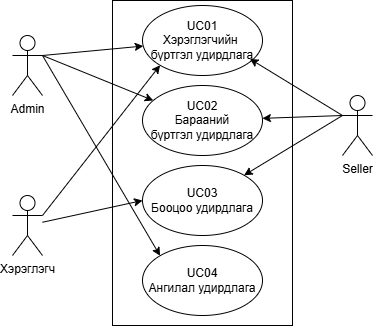

The diagram above was exported from draw.io. Its source (the exported page's mxGraphModel, read from the mxfile embedded in the PNG):
<mxGraphModel dx="1281" dy="562" grid="1" gridSize="10" guides="1" tooltips="1" connect="1" arrows="1" fold="1" page="1" pageScale="1" pageWidth="850" pageHeight="1100" math="0" shadow="0">
  <root>
    <mxCell id="0" />
    <mxCell id="1" parent="0" />
    <mxCell id="g66mYC5OOGOUrHOtoN-7-2" value="Admin" style="shape=umlActor;verticalLabelPosition=bottom;verticalAlign=top;html=1;outlineConnect=0;" vertex="1" parent="1">
      <mxGeometry x="220" y="140" width="30" height="60" as="geometry" />
    </mxCell>
    <mxCell id="g66mYC5OOGOUrHOtoN-7-3" value="Хэрэглэгч" style="shape=umlActor;verticalLabelPosition=bottom;verticalAlign=top;html=1;outlineConnect=0;" vertex="1" parent="1">
      <mxGeometry x="220" y="300" width="30" height="60" as="geometry" />
    </mxCell>
    <mxCell id="g66mYC5OOGOUrHOtoN-7-4" value="Seller" style="shape=umlActor;verticalLabelPosition=bottom;verticalAlign=top;html=1;outlineConnect=0;" vertex="1" parent="1">
      <mxGeometry x="550" y="200" width="30" height="60" as="geometry" />
    </mxCell>
    <mxCell id="g66mYC5OOGOUrHOtoN-7-17" value="" style="rounded=0;whiteSpace=wrap;html=1;" vertex="1" parent="1">
      <mxGeometry x="320" y="105" width="180" height="325" as="geometry" />
    </mxCell>
    <mxCell id="g66mYC5OOGOUrHOtoN-7-18" value="UC01&lt;div&gt;Хэрэглэгчийн&amp;nbsp;&lt;/div&gt;&lt;div&gt;бүртгэл удирдлага&lt;/div&gt;" style="ellipse;whiteSpace=wrap;html=1;" vertex="1" parent="1">
      <mxGeometry x="350" y="110" width="120" height="70" as="geometry" />
    </mxCell>
    <mxCell id="g66mYC5OOGOUrHOtoN-7-19" value="UC02&lt;div&gt;Барааний&lt;/div&gt;&lt;div&gt;бүртгэл удирдлага&lt;/div&gt;" style="ellipse;whiteSpace=wrap;html=1;" vertex="1" parent="1">
      <mxGeometry x="350" y="190" width="120" height="70" as="geometry" />
    </mxCell>
    <mxCell id="g66mYC5OOGOUrHOtoN-7-20" value="UC03&lt;div&gt;&lt;span style=&quot;background-color: transparent; color: light-dark(rgb(0, 0, 0), rgb(255, 255, 255));&quot;&gt;Бооцоо удирдлага&lt;/span&gt;&lt;/div&gt;" style="ellipse;whiteSpace=wrap;html=1;" vertex="1" parent="1">
      <mxGeometry x="350" y="270" width="120" height="70" as="geometry" />
    </mxCell>
    <mxCell id="g66mYC5OOGOUrHOtoN-7-21" value="UC04&lt;div&gt;&lt;div&gt;Ангилал удирдлага&lt;/div&gt;&lt;/div&gt;" style="ellipse;whiteSpace=wrap;html=1;" vertex="1" parent="1">
      <mxGeometry x="350" y="350" width="120" height="70" as="geometry" />
    </mxCell>
    <mxCell id="g66mYC5OOGOUrHOtoN-7-22" value="" style="endArrow=classic;html=1;rounded=0;exitX=1;exitY=0.3333333333333333;exitDx=0;exitDy=0;exitPerimeter=0;" edge="1" parent="1" source="g66mYC5OOGOUrHOtoN-7-2" target="g66mYC5OOGOUrHOtoN-7-18">
      <mxGeometry width="50" height="50" relative="1" as="geometry">
        <mxPoint x="400" y="320" as="sourcePoint" />
        <mxPoint x="450" y="270" as="targetPoint" />
      </mxGeometry>
    </mxCell>
    <mxCell id="g66mYC5OOGOUrHOtoN-7-23" value="" style="endArrow=classic;html=1;rounded=0;exitX=1;exitY=0.3333333333333333;exitDx=0;exitDy=0;exitPerimeter=0;entryX=0;entryY=1;entryDx=0;entryDy=0;" edge="1" parent="1" source="g66mYC5OOGOUrHOtoN-7-3" target="g66mYC5OOGOUrHOtoN-7-18">
      <mxGeometry width="50" height="50" relative="1" as="geometry">
        <mxPoint x="260" y="170" as="sourcePoint" />
        <mxPoint x="382" y="176" as="targetPoint" />
      </mxGeometry>
    </mxCell>
    <mxCell id="g66mYC5OOGOUrHOtoN-7-24" value="" style="endArrow=classic;html=1;rounded=0;exitX=0;exitY=0.3333333333333333;exitDx=0;exitDy=0;exitPerimeter=0;entryX=0.895;entryY=0.763;entryDx=0;entryDy=0;entryPerimeter=0;" edge="1" parent="1" source="g66mYC5OOGOUrHOtoN-7-4" target="g66mYC5OOGOUrHOtoN-7-18">
      <mxGeometry width="50" height="50" relative="1" as="geometry">
        <mxPoint x="260" y="330" as="sourcePoint" />
        <mxPoint x="378" y="180" as="targetPoint" />
      </mxGeometry>
    </mxCell>
    <mxCell id="g66mYC5OOGOUrHOtoN-7-25" value="" style="endArrow=classic;html=1;rounded=0;" edge="1" parent="1" target="g66mYC5OOGOUrHOtoN-7-19">
      <mxGeometry width="50" height="50" relative="1" as="geometry">
        <mxPoint x="550" y="220" as="sourcePoint" />
        <mxPoint x="467" y="173" as="targetPoint" />
      </mxGeometry>
    </mxCell>
    <mxCell id="g66mYC5OOGOUrHOtoN-7-27" value="" style="endArrow=classic;html=1;rounded=0;exitX=1;exitY=0.3333333333333333;exitDx=0;exitDy=0;exitPerimeter=0;" edge="1" parent="1" source="g66mYC5OOGOUrHOtoN-7-2" target="g66mYC5OOGOUrHOtoN-7-19">
      <mxGeometry width="50" height="50" relative="1" as="geometry">
        <mxPoint x="260" y="170" as="sourcePoint" />
        <mxPoint x="361" y="161" as="targetPoint" />
      </mxGeometry>
    </mxCell>
    <mxCell id="g66mYC5OOGOUrHOtoN-7-28" value="" style="endArrow=classic;html=1;rounded=0;entryX=0;entryY=0;entryDx=0;entryDy=0;exitX=1;exitY=0.3333333333333333;exitDx=0;exitDy=0;exitPerimeter=0;" edge="1" parent="1" source="g66mYC5OOGOUrHOtoN-7-2" target="g66mYC5OOGOUrHOtoN-7-21">
      <mxGeometry width="50" height="50" relative="1" as="geometry">
        <mxPoint x="400" y="320" as="sourcePoint" />
        <mxPoint x="450" y="270" as="targetPoint" />
      </mxGeometry>
    </mxCell>
    <mxCell id="g66mYC5OOGOUrHOtoN-7-29" value="" style="endArrow=classic;html=1;rounded=0;" edge="1" parent="1" target="g66mYC5OOGOUrHOtoN-7-20">
      <mxGeometry width="50" height="50" relative="1" as="geometry">
        <mxPoint x="550" y="220" as="sourcePoint" />
        <mxPoint x="467" y="173" as="targetPoint" />
      </mxGeometry>
    </mxCell>
    <mxCell id="g66mYC5OOGOUrHOtoN-7-30" value="" style="endArrow=classic;html=1;rounded=0;entryX=0;entryY=0.5;entryDx=0;entryDy=0;" edge="1" parent="1" source="g66mYC5OOGOUrHOtoN-7-3" target="g66mYC5OOGOUrHOtoN-7-20">
      <mxGeometry width="50" height="50" relative="1" as="geometry">
        <mxPoint x="260" y="170" as="sourcePoint" />
        <mxPoint x="371" y="215" as="targetPoint" />
      </mxGeometry>
    </mxCell>
  </root>
</mxGraphModel>